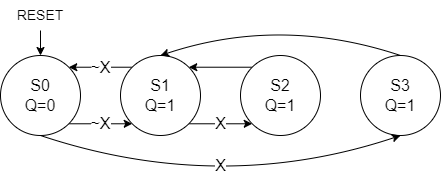

The diagram above was exported from draw.io. Its source (the exported page's mxGraphModel, read from the mxfile embedded in the PNG):
<mxGraphModel dx="1036" dy="606" grid="1" gridSize="10" guides="1" tooltips="1" connect="1" arrows="1" fold="1" page="1" pageScale="1" pageWidth="850" pageHeight="1100" math="0" shadow="0">
  <root>
    <mxCell id="0" />
    <mxCell id="1" parent="0" />
    <mxCell id="9sxmv6K5_r_tS8q6F-ux-15" value="&lt;font style=&quot;font-size: 16px;&quot;&gt;~X&lt;/font&gt;" style="edgeStyle=orthogonalEdgeStyle;rounded=0;orthogonalLoop=1;jettySize=auto;html=1;exitX=1;exitY=1;exitDx=0;exitDy=0;entryX=0;entryY=1;entryDx=0;entryDy=0;" parent="1" source="9sxmv6K5_r_tS8q6F-ux-1" target="9sxmv6K5_r_tS8q6F-ux-5" edge="1">
      <mxGeometry relative="1" as="geometry" />
    </mxCell>
    <mxCell id="9sxmv6K5_r_tS8q6F-ux-1" value="&lt;font style=&quot;font-size: 16px;&quot;&gt;S0&lt;br&gt;Q=0&lt;br&gt;&lt;/font&gt;" style="ellipse;whiteSpace=wrap;html=1;aspect=fixed;" parent="1" vertex="1">
      <mxGeometry x="200" y="440" width="80" height="80" as="geometry" />
    </mxCell>
    <mxCell id="9sxmv6K5_r_tS8q6F-ux-2" style="edgeStyle=orthogonalEdgeStyle;rounded=0;orthogonalLoop=1;jettySize=auto;html=1;exitX=0.5;exitY=1;exitDx=0;exitDy=0;entryX=0.5;entryY=0;entryDx=0;entryDy=0;fontSize=16;" parent="1" source="9sxmv6K5_r_tS8q6F-ux-3" target="9sxmv6K5_r_tS8q6F-ux-1" edge="1">
      <mxGeometry relative="1" as="geometry" />
    </mxCell>
    <mxCell id="9sxmv6K5_r_tS8q6F-ux-3" value="RESET" style="text;html=1;strokeColor=none;fillColor=none;align=center;verticalAlign=middle;whiteSpace=wrap;rounded=0;fontSize=14;" parent="1" vertex="1">
      <mxGeometry x="210" y="385" width="60" height="30" as="geometry" />
    </mxCell>
    <mxCell id="9sxmv6K5_r_tS8q6F-ux-16" value="&lt;font style=&quot;font-size: 16px;&quot;&gt;~X&lt;/font&gt;" style="edgeStyle=orthogonalEdgeStyle;rounded=0;orthogonalLoop=1;jettySize=auto;html=1;exitX=0;exitY=0;exitDx=0;exitDy=0;entryX=1;entryY=0;entryDx=0;entryDy=0;" parent="1" source="9sxmv6K5_r_tS8q6F-ux-5" target="9sxmv6K5_r_tS8q6F-ux-1" edge="1">
      <mxGeometry relative="1" as="geometry" />
    </mxCell>
    <mxCell id="9sxmv6K5_r_tS8q6F-ux-17" value="&lt;font style=&quot;font-size: 16px;&quot;&gt;X&lt;/font&gt;" style="edgeStyle=orthogonalEdgeStyle;rounded=0;orthogonalLoop=1;jettySize=auto;html=1;exitX=1;exitY=1;exitDx=0;exitDy=0;entryX=0;entryY=1;entryDx=0;entryDy=0;" parent="1" source="9sxmv6K5_r_tS8q6F-ux-5" target="9sxmv6K5_r_tS8q6F-ux-7" edge="1">
      <mxGeometry relative="1" as="geometry" />
    </mxCell>
    <mxCell id="9sxmv6K5_r_tS8q6F-ux-5" value="&lt;font style=&quot;font-size: 16px;&quot;&gt;S1&lt;br&gt;Q=1&lt;br&gt;&lt;/font&gt;" style="ellipse;whiteSpace=wrap;html=1;aspect=fixed;" parent="1" vertex="1">
      <mxGeometry x="320" y="440" width="80" height="80" as="geometry" />
    </mxCell>
    <mxCell id="9sxmv6K5_r_tS8q6F-ux-18" style="edgeStyle=orthogonalEdgeStyle;rounded=0;orthogonalLoop=1;jettySize=auto;html=1;exitX=0;exitY=0;exitDx=0;exitDy=0;entryX=1;entryY=0;entryDx=0;entryDy=0;" parent="1" source="9sxmv6K5_r_tS8q6F-ux-7" target="9sxmv6K5_r_tS8q6F-ux-5" edge="1">
      <mxGeometry relative="1" as="geometry" />
    </mxCell>
    <mxCell id="9sxmv6K5_r_tS8q6F-ux-7" value="&lt;font style=&quot;font-size: 16px;&quot;&gt;S2&lt;br&gt;Q=1&lt;br&gt;&lt;/font&gt;" style="ellipse;whiteSpace=wrap;html=1;aspect=fixed;" parent="1" vertex="1">
      <mxGeometry x="440" y="440" width="80" height="80" as="geometry" />
    </mxCell>
    <mxCell id="9sxmv6K5_r_tS8q6F-ux-10" value="&lt;font style=&quot;font-size: 16px;&quot;&gt;S3&lt;br&gt;Q=1&lt;br&gt;&lt;/font&gt;" style="ellipse;whiteSpace=wrap;html=1;aspect=fixed;" parent="1" vertex="1">
      <mxGeometry x="560" y="440" width="80" height="80" as="geometry" />
    </mxCell>
    <mxCell id="9sxmv6K5_r_tS8q6F-ux-19" value="&lt;font style=&quot;font-size: 16px;&quot;&gt;X&lt;/font&gt;" style="curved=1;endArrow=classic;html=1;rounded=0;entryX=0.5;entryY=1;entryDx=0;entryDy=0;exitX=0.5;exitY=1;exitDx=0;exitDy=0;" parent="1" source="9sxmv6K5_r_tS8q6F-ux-1" target="9sxmv6K5_r_tS8q6F-ux-10" edge="1">
      <mxGeometry x="0.05" y="28" width="50" height="50" relative="1" as="geometry">
        <mxPoint x="500" y="540" as="sourcePoint" />
        <mxPoint x="550" y="490" as="targetPoint" />
        <Array as="points">
          <mxPoint x="420" y="580" />
        </Array>
        <mxPoint y="-1" as="offset" />
      </mxGeometry>
    </mxCell>
    <mxCell id="9sxmv6K5_r_tS8q6F-ux-21" value="" style="curved=1;endArrow=classic;html=1;rounded=0;entryX=0.5;entryY=0;entryDx=0;entryDy=0;exitX=0.5;exitY=0;exitDx=0;exitDy=0;" parent="1" source="9sxmv6K5_r_tS8q6F-ux-10" target="9sxmv6K5_r_tS8q6F-ux-5" edge="1">
      <mxGeometry width="50" height="50" relative="1" as="geometry">
        <mxPoint x="350" y="310" as="sourcePoint" />
        <mxPoint x="710" y="310" as="targetPoint" />
        <Array as="points">
          <mxPoint x="480" y="400" />
        </Array>
      </mxGeometry>
    </mxCell>
  </root>
</mxGraphModel>